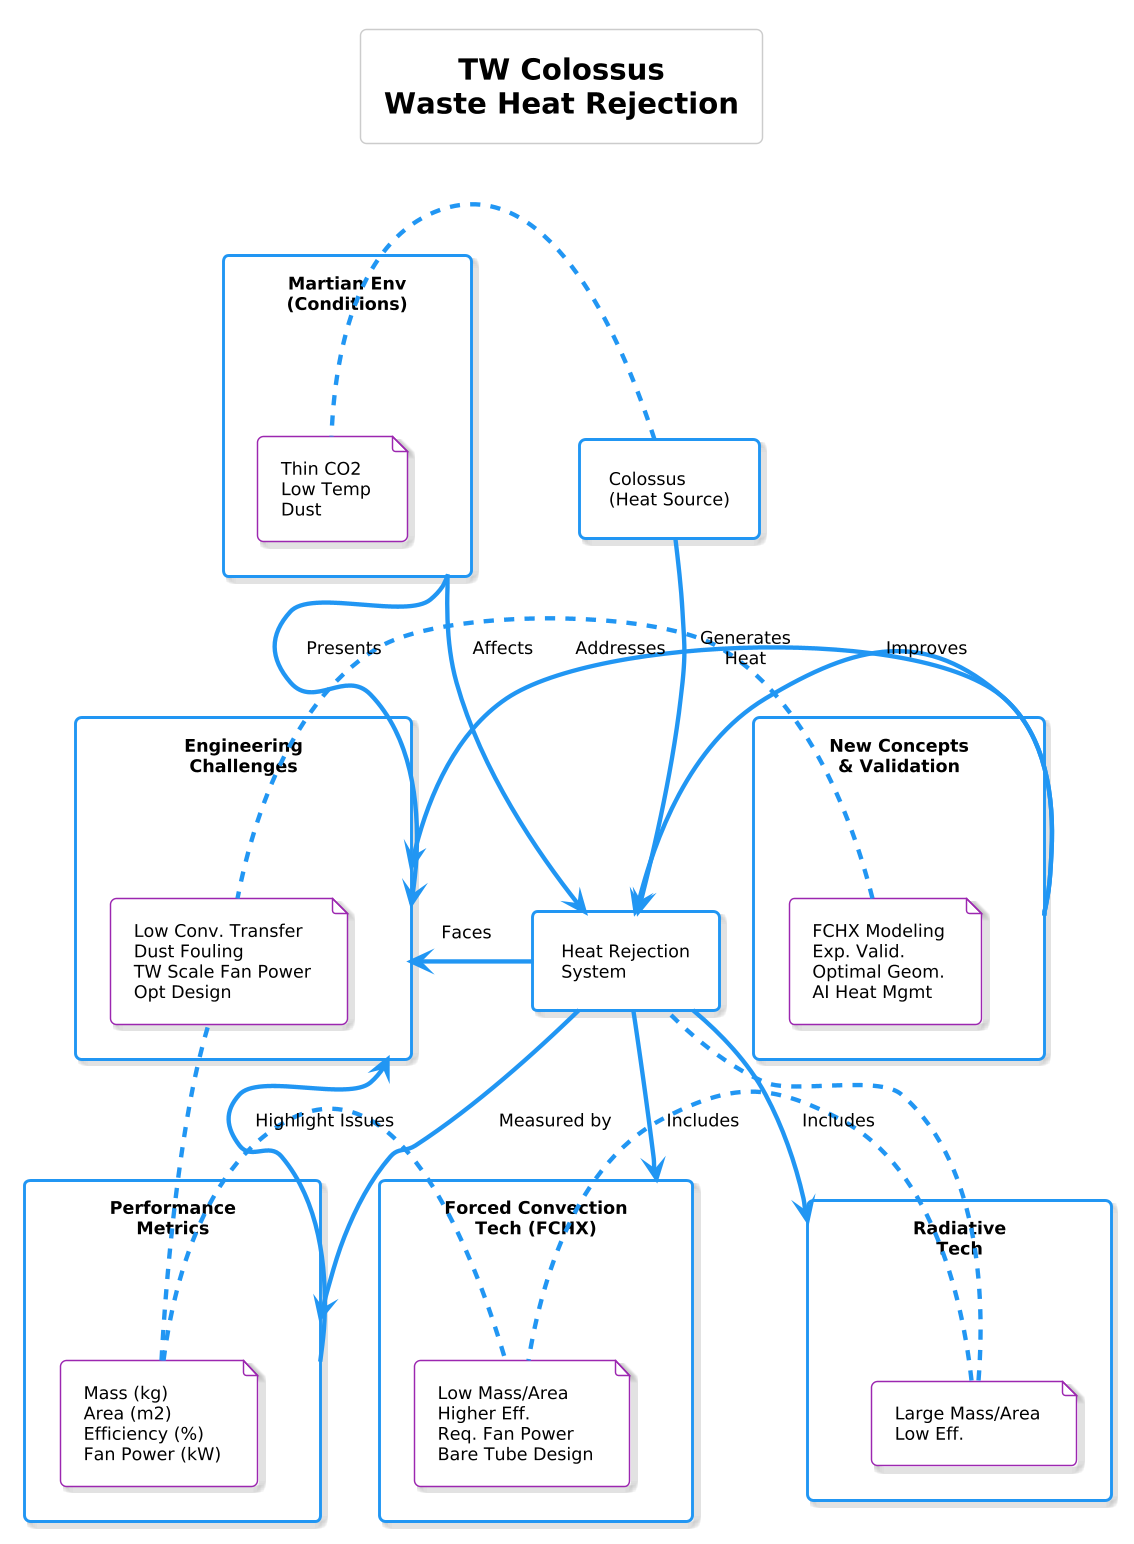

The diagram above was rendered by PlantUML. Its source (embedded in the PNG):
@startuml
!theme materia-outline
scale 1.6

skinparam defaultFontColor black
skinparam backgroundColor white


scale 1.6

skinparam defaultFontColor black
skinparam backgroundColor white


scale 1.4

title "TW Colossus\nWaste Heat Rejection"

rectangle "Colossus\n(Heat Source)" as ColossusHeat

rectangle "Martian Env\n(Conditions)" as MarsEnv {
  note right
    Thin CO2
    Low Temp
    Dust
  end note
}

rectangle "Heat Rejection\nSystem" as HeatReject

rectangle "Radiative\nTech" as Radiative {
    note left
        Large Mass/Area
        Low Eff.
    end note
}

rectangle "Forced Convection\nTech (FCHX)" as FCHX {
    note right
        Low Mass/Area
        Higher Eff.
        Req. Fan Power
        Bare Tube Design
    end note
}

rectangle "Performance\nMetrics" as Metrics {
    note left
        Mass (kg)
        Area (m2)
        Efficiency (%)
        Fan Power (kW)
    end note
}

rectangle "Engineering\nChallenges" as Challenges {
    note right
        Low Conv. Transfer
        Dust Fouling
        TW Scale Fan Power
        Opt Design
    end note
}

rectangle "New Concepts\n& Validation" as NewConcepts {
    note left
        FCHX Modeling
        Exp. Valid.
        Optimal Geom.
        AI Heat Mgmt
    end note
}

ColossusHeat -down-> HeatReject : "Generates\nHeat"

MarsEnv -down-> HeatReject : "Affects"
MarsEnv -down-> Challenges : "Presents"

HeatReject -down-> Radiative : "Includes"
HeatReject -down-> FCHX : "Includes"

HeatReject -right-> Metrics : "Measured by"
HeatReject -left-> Challenges : "Faces"

NewConcepts -up-> HeatReject : "Improves"
NewConcepts -left-> Challenges : "Addresses"

Metrics -up-> Challenges : "Highlight Issues"
@enduml